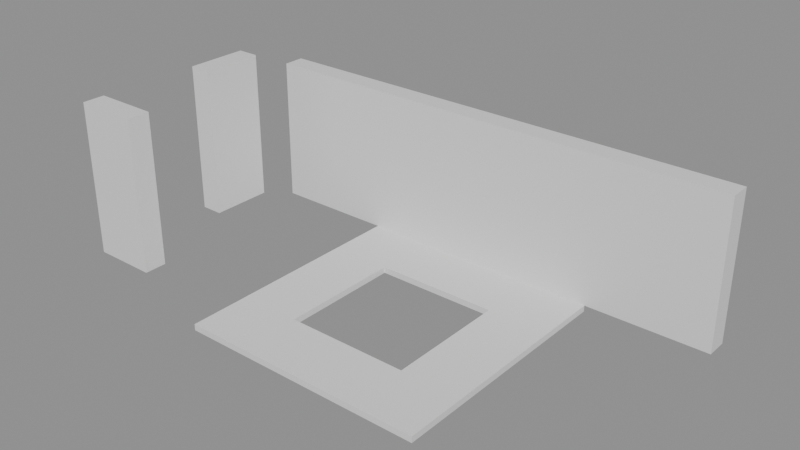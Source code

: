 # Source: building_lego.blend  (saved by Blender 5.0.119; exported with 4.5.12 LTS)
import bpy
from mathutils import Matrix  # noqa: F401  (used for matrix-valued properties, if any)

bpy.ops.wm.read_factory_settings(use_empty=True)
scene = bpy.context.scene
scene.name = 'Scene'

# ---- collections
col_01_paredes_externas = bpy.data.collections.new('01_Paredes_Externas'); scene.collection.children.link(col_01_paredes_externas)
col_03_pisos_escadas = bpy.data.collections.new('03_Pisos_Escadas'); scene.collection.children.link(col_03_pisos_escadas)

# ---- materials (node trees are filled in below, after node groups)
mat_mat_parede_externa = bpy.data.materials.new('Mat_Parede_Externa')
mat_mat_pisos = bpy.data.materials.new('Mat_Pisos')

# ---- material node trees
mat_mat_parede_externa.use_nodes = True; mat_mat_parede_externa.node_tree.nodes.clear()
_N = mat_mat_parede_externa.node_tree.nodes; _L = mat_mat_parede_externa.node_tree.links
n0 = _N.new('ShaderNodeBsdfPrincipled'); n0.name = 'BSDF - Pré-fundamentado'; n0.location = (-200, 100)
n1 = _N.new('ShaderNodeOutputMaterial'); n1.name = 'Saída de material'; n1.location = (200, 100)
_L.new(n0.outputs[0], n1.inputs[0])
n1.is_active_output = True
mat_mat_pisos.use_nodes = True; mat_mat_pisos.node_tree.nodes.clear()
_N = mat_mat_pisos.node_tree.nodes; _L = mat_mat_pisos.node_tree.links
n0 = _N.new('ShaderNodeBsdfPrincipled'); n0.name = 'BSDF - Pré-fundamentado'; n0.location = (-200, 100)
n1 = _N.new('ShaderNodeOutputMaterial'); n1.name = 'Saída de material'; n1.location = (200, 100)
_L.new(n0.outputs[0], n1.inputs[0])
n1.is_active_output = True

# ---- meshes
me_bloco_stone_arch_4304_3372_z4 = bpy.data.meshes.new('Bloco_stone_arch_4304_3372_z4')
me_bloco_stone_arch_4304_3372_z4.from_pydata([(-0.5, -0.175, -1.2), (0.5, -0.175, -1.2), (0.5, 0.175, -1.2), (-0.5, 0.175, -1.2), (-0.5, -0.175, 1.2), (0.5, -0.175, 1.2), (0.5, 0.175, 1.2), (-0.5, 0.175, 1.2)], [], [(0, 1, 2, 3), (4, 7, 6, 5), (0, 4, 5, 1), (2, 6, 7, 3), (0, 3, 7, 4), (1, 5, 6, 2)])
me_bloco_stone_arch_4304_3372_z4.materials.append(mat_mat_parede_externa)
me_bloco_stone_arch_4304_3372_z4.update()
me_bloco_stone_wall_4304_3376_z0 = bpy.data.meshes.new('Bloco_stone_wall_4304_3376_z0')
me_bloco_stone_wall_4304_3376_z0.from_pydata([(-0.5, -0.175, -1.2), (0.5, -0.175, -1.2), (0.5, 0.175, -1.2), (-0.5, 0.175, -1.2), (-0.5, -0.175, 1.2), (0.5, -0.175, 1.2), (0.5, 0.175, 1.2), (-0.5, 0.175, 1.2)], [], [(0, 1, 2, 3), (4, 7, 6, 5), (0, 4, 5, 1), (2, 6, 7, 3), (0, 3, 7, 4), (1, 5, 6, 2)])
me_bloco_stone_wall_4304_3376_z0.materials.append(mat_mat_parede_externa)
me_bloco_stone_wall_4304_3376_z0.update()
me_bloco_stone_wall_4305_3376_z0 = bpy.data.meshes.new('Bloco_stone_wall_4305_3376_z0')
me_bloco_stone_wall_4305_3376_z0.from_pydata([(-0.5, -0.175, -1.2), (0.5, -0.175, -1.2), (0.5, 0.175, -1.2), (-0.5, 0.175, -1.2), (-0.5, -0.175, 1.2), (0.5, -0.175, 1.2), (0.5, 0.175, 1.2), (-0.5, 0.175, 1.2)], [], [(0, 1, 2, 3), (4, 7, 6, 5), (0, 4, 5, 1), (2, 6, 7, 3), (0, 3, 7, 4), (1, 5, 6, 2)])
me_bloco_stone_wall_4305_3376_z0.materials.append(mat_mat_parede_externa)
me_bloco_stone_wall_4305_3376_z0.update()
me_bloco_stone_wall_4306_3376_z0 = bpy.data.meshes.new('Bloco_stone_wall_4306_3376_z0')
me_bloco_stone_wall_4306_3376_z0.from_pydata([(-0.5, -0.175, -1.2), (0.5, -0.175, -1.2), (0.5, 0.175, -1.2), (-0.5, 0.175, -1.2), (-0.5, -0.175, 1.2), (0.5, -0.175, 1.2), (0.5, 0.175, 1.2), (-0.5, 0.175, 1.2)], [], [(0, 1, 2, 3), (4, 7, 6, 5), (0, 4, 5, 1), (2, 6, 7, 3), (0, 3, 7, 4), (1, 5, 6, 2)])
me_bloco_stone_wall_4306_3376_z0.materials.append(mat_mat_parede_externa)
me_bloco_stone_wall_4306_3376_z0.update()
me_bloco_stone_wall_4307_3376_z0 = bpy.data.meshes.new('Bloco_stone_wall_4307_3376_z0')
me_bloco_stone_wall_4307_3376_z0.from_pydata([(-0.5, -0.175, -1.2), (0.5, -0.175, -1.2), (0.5, 0.175, -1.2), (-0.5, 0.175, -1.2), (-0.5, -0.175, 1.2), (0.5, -0.175, 1.2), (0.5, 0.175, 1.2), (-0.5, 0.175, 1.2)], [], [(0, 1, 2, 3), (4, 7, 6, 5), (0, 4, 5, 1), (2, 6, 7, 3), (0, 3, 7, 4), (1, 5, 6, 2)])
me_bloco_stone_wall_4307_3376_z0.materials.append(mat_mat_parede_externa)
me_bloco_stone_wall_4307_3376_z0.update()
me_bloco_stone_wall_4308_3376_z0 = bpy.data.meshes.new('Bloco_stone_wall_4308_3376_z0')
me_bloco_stone_wall_4308_3376_z0.from_pydata([(-0.5, -0.175, -1.2), (0.5, -0.175, -1.2), (0.5, 0.175, -1.2), (-0.5, 0.175, -1.2), (-0.5, -0.175, 1.2), (0.5, -0.175, 1.2), (0.5, 0.175, 1.2), (-0.5, 0.175, 1.2)], [], [(0, 1, 2, 3), (4, 7, 6, 5), (0, 4, 5, 1), (2, 6, 7, 3), (0, 3, 7, 4), (1, 5, 6, 2)])
me_bloco_stone_wall_4308_3376_z0.materials.append(mat_mat_parede_externa)
me_bloco_stone_wall_4308_3376_z0.update()
me_bloco_stone_wall_4309_3376_z0 = bpy.data.meshes.new('Bloco_stone_wall_4309_3376_z0')
me_bloco_stone_wall_4309_3376_z0.from_pydata([(-0.5, -0.175, -1.2), (0.5, -0.175, -1.2), (0.5, 0.175, -1.2), (-0.5, 0.175, -1.2), (-0.5, -0.175, 1.2), (0.5, -0.175, 1.2), (0.5, 0.175, 1.2), (-0.5, 0.175, 1.2)], [], [(0, 1, 2, 3), (4, 7, 6, 5), (0, 4, 5, 1), (2, 6, 7, 3), (0, 3, 7, 4), (1, 5, 6, 2)])
me_bloco_stone_wall_4309_3376_z0.materials.append(mat_mat_parede_externa)
me_bloco_stone_wall_4309_3376_z0.update()
me_bloco_stone_wall_4310_3376_z0 = bpy.data.meshes.new('Bloco_stone_wall_4310_3376_z0')
me_bloco_stone_wall_4310_3376_z0.from_pydata([(-0.5, -0.175, -1.2), (0.5, -0.175, -1.2), (0.5, 0.175, -1.2), (-0.5, 0.175, -1.2), (-0.5, -0.175, 1.2), (0.5, -0.175, 1.2), (0.5, 0.175, 1.2), (-0.5, 0.175, 1.2)], [], [(0, 1, 2, 3), (4, 7, 6, 5), (0, 4, 5, 1), (2, 6, 7, 3), (0, 3, 7, 4), (1, 5, 6, 2)])
me_bloco_stone_wall_4310_3376_z0.materials.append(mat_mat_parede_externa)
me_bloco_stone_wall_4310_3376_z0.update()
me_bloco_stone_wall_4311_3376_z0 = bpy.data.meshes.new('Bloco_stone_wall_4311_3376_z0')
me_bloco_stone_wall_4311_3376_z0.from_pydata([(-0.5, -0.175, -1.2), (0.5, -0.175, -1.2), (0.5, 0.175, -1.2), (-0.5, 0.175, -1.2), (-0.5, -0.175, 1.2), (0.5, -0.175, 1.2), (0.5, 0.175, 1.2), (-0.5, 0.175, 1.2)], [], [(0, 1, 2, 3), (4, 7, 6, 5), (0, 4, 5, 1), (2, 6, 7, 3), (0, 3, 7, 4), (1, 5, 6, 2)])
me_bloco_stone_wall_4311_3376_z0.materials.append(mat_mat_parede_externa)
me_bloco_stone_wall_4311_3376_z0.update()
me_bloco_stone_arch_4304_3374_z4 = bpy.data.meshes.new('Bloco_stone_arch_4304_3374_z4')
me_bloco_stone_arch_4304_3374_z4.from_pydata([(-0.175, -0.5, -1.2), (0.175, -0.5, -1.2), (0.175, 0.5, -1.2), (-0.175, 0.5, -1.2), (-0.175, -0.5, 1.2), (0.175, -0.5, 1.2), (0.175, 0.5, 1.2), (-0.175, 0.5, 1.2)], [], [(0, 1, 2, 3), (4, 7, 6, 5), (0, 4, 5, 1), (2, 6, 7, 3), (0, 3, 7, 4), (1, 5, 6, 2)])
me_bloco_stone_arch_4304_3374_z4.materials.append(mat_mat_parede_externa)
me_bloco_stone_arch_4304_3374_z4.update()
me_piso_teleporter_4306_3372_z0 = bpy.data.meshes.new('Piso_teleporter_4306_3372_z0')
me_piso_teleporter_4306_3372_z0.from_pydata([(-0.5, -0.5, -0.05), (0.5, -0.5, -0.05), (0.5, 0.5, -0.05), (-0.5, 0.5, -0.05), (-0.5, -0.5, 0.05), (0.5, -0.5, 0.05), (0.5, 0.5, 0.05), (-0.5, 0.5, 0.05)], [], [(0, 1, 2, 3), (4, 7, 6, 5), (0, 4, 5, 1), (2, 6, 7, 3), (0, 3, 7, 4), (1, 5, 6, 2)])
me_piso_teleporter_4306_3372_z0.materials.append(mat_mat_pisos)
me_piso_teleporter_4306_3372_z0.update()
me_piso_teleporter_4307_3372_z0 = bpy.data.meshes.new('Piso_teleporter_4307_3372_z0')
me_piso_teleporter_4307_3372_z0.from_pydata([(-0.5, -0.5, -0.05), (0.5, -0.5, -0.05), (0.5, 0.5, -0.05), (-0.5, 0.5, -0.05), (-0.5, -0.5, 0.05), (0.5, -0.5, 0.05), (0.5, 0.5, 0.05), (-0.5, 0.5, 0.05)], [], [(0, 1, 2, 3), (4, 7, 6, 5), (0, 4, 5, 1), (2, 6, 7, 3), (0, 3, 7, 4), (1, 5, 6, 2)])
me_piso_teleporter_4307_3372_z0.materials.append(mat_mat_pisos)
me_piso_teleporter_4307_3372_z0.update()
me_piso_teleporter_4308_3372_z0 = bpy.data.meshes.new('Piso_teleporter_4308_3372_z0')
me_piso_teleporter_4308_3372_z0.from_pydata([(-0.5, -0.5, -0.05), (0.5, -0.5, -0.05), (0.5, 0.5, -0.05), (-0.5, 0.5, -0.05), (-0.5, -0.5, 0.05), (0.5, -0.5, 0.05), (0.5, 0.5, 0.05), (-0.5, 0.5, 0.05)], [], [(0, 1, 2, 3), (4, 7, 6, 5), (0, 4, 5, 1), (2, 6, 7, 3), (0, 3, 7, 4), (1, 5, 6, 2)])
me_piso_teleporter_4308_3372_z0.materials.append(mat_mat_pisos)
me_piso_teleporter_4308_3372_z0.update()
me_piso_teleporter_4309_3372_z0 = bpy.data.meshes.new('Piso_teleporter_4309_3372_z0')
me_piso_teleporter_4309_3372_z0.from_pydata([(-0.5, -0.5, -0.05), (0.5, -0.5, -0.05), (0.5, 0.5, -0.05), (-0.5, 0.5, -0.05), (-0.5, -0.5, 0.05), (0.5, -0.5, 0.05), (0.5, 0.5, 0.05), (-0.5, 0.5, 0.05)], [], [(0, 1, 2, 3), (4, 7, 6, 5), (0, 4, 5, 1), (2, 6, 7, 3), (0, 3, 7, 4), (1, 5, 6, 2)])
me_piso_teleporter_4309_3372_z0.materials.append(mat_mat_pisos)
me_piso_teleporter_4309_3372_z0.update()
me_piso_teleporter_4306_3373_z0 = bpy.data.meshes.new('Piso_teleporter_4306_3373_z0')
me_piso_teleporter_4306_3373_z0.from_pydata([(-0.5, -0.5, -0.05), (0.5, -0.5, -0.05), (0.5, 0.5, -0.05), (-0.5, 0.5, -0.05), (-0.5, -0.5, 0.05), (0.5, -0.5, 0.05), (0.5, 0.5, 0.05), (-0.5, 0.5, 0.05)], [], [(0, 1, 2, 3), (4, 7, 6, 5), (0, 4, 5, 1), (2, 6, 7, 3), (0, 3, 7, 4), (1, 5, 6, 2)])
me_piso_teleporter_4306_3373_z0.materials.append(mat_mat_pisos)
me_piso_teleporter_4306_3373_z0.update()
me_piso_teleporter_4309_3373_z0 = bpy.data.meshes.new('Piso_teleporter_4309_3373_z0')
me_piso_teleporter_4309_3373_z0.from_pydata([(-0.5, -0.5, -0.05), (0.5, -0.5, -0.05), (0.5, 0.5, -0.05), (-0.5, 0.5, -0.05), (-0.5, -0.5, 0.05), (0.5, -0.5, 0.05), (0.5, 0.5, 0.05), (-0.5, 0.5, 0.05)], [], [(0, 1, 2, 3), (4, 7, 6, 5), (0, 4, 5, 1), (2, 6, 7, 3), (0, 3, 7, 4), (1, 5, 6, 2)])
me_piso_teleporter_4309_3373_z0.materials.append(mat_mat_pisos)
me_piso_teleporter_4309_3373_z0.update()
me_piso_teleporter_4306_3374_z0 = bpy.data.meshes.new('Piso_teleporter_4306_3374_z0')
me_piso_teleporter_4306_3374_z0.from_pydata([(-0.5, -0.5, -0.05), (0.5, -0.5, -0.05), (0.5, 0.5, -0.05), (-0.5, 0.5, -0.05), (-0.5, -0.5, 0.05), (0.5, -0.5, 0.05), (0.5, 0.5, 0.05), (-0.5, 0.5, 0.05)], [], [(0, 1, 2, 3), (4, 7, 6, 5), (0, 4, 5, 1), (2, 6, 7, 3), (0, 3, 7, 4), (1, 5, 6, 2)])
me_piso_teleporter_4306_3374_z0.materials.append(mat_mat_pisos)
me_piso_teleporter_4306_3374_z0.update()
me_piso_teleporter_4309_3374_z0 = bpy.data.meshes.new('Piso_teleporter_4309_3374_z0')
me_piso_teleporter_4309_3374_z0.from_pydata([(-0.5, -0.5, -0.05), (0.5, -0.5, -0.05), (0.5, 0.5, -0.05), (-0.5, 0.5, -0.05), (-0.5, -0.5, 0.05), (0.5, -0.5, 0.05), (0.5, 0.5, 0.05), (-0.5, 0.5, 0.05)], [], [(0, 1, 2, 3), (4, 7, 6, 5), (0, 4, 5, 1), (2, 6, 7, 3), (0, 3, 7, 4), (1, 5, 6, 2)])
me_piso_teleporter_4309_3374_z0.materials.append(mat_mat_pisos)
me_piso_teleporter_4309_3374_z0.update()
me_piso_teleporter_4306_3375_z0 = bpy.data.meshes.new('Piso_teleporter_4306_3375_z0')
me_piso_teleporter_4306_3375_z0.from_pydata([(-0.5, -0.5, -0.05), (0.5, -0.5, -0.05), (0.5, 0.5, -0.05), (-0.5, 0.5, -0.05), (-0.5, -0.5, 0.05), (0.5, -0.5, 0.05), (0.5, 0.5, 0.05), (-0.5, 0.5, 0.05)], [], [(0, 1, 2, 3), (4, 7, 6, 5), (0, 4, 5, 1), (2, 6, 7, 3), (0, 3, 7, 4), (1, 5, 6, 2)])
me_piso_teleporter_4306_3375_z0.materials.append(mat_mat_pisos)
me_piso_teleporter_4306_3375_z0.update()
me_piso_teleporter_4307_3375_z0 = bpy.data.meshes.new('Piso_teleporter_4307_3375_z0')
me_piso_teleporter_4307_3375_z0.from_pydata([(-0.5, -0.5, -0.05), (0.5, -0.5, -0.05), (0.5, 0.5, -0.05), (-0.5, 0.5, -0.05), (-0.5, -0.5, 0.05), (0.5, -0.5, 0.05), (0.5, 0.5, 0.05), (-0.5, 0.5, 0.05)], [], [(0, 1, 2, 3), (4, 7, 6, 5), (0, 4, 5, 1), (2, 6, 7, 3), (0, 3, 7, 4), (1, 5, 6, 2)])
me_piso_teleporter_4307_3375_z0.materials.append(mat_mat_pisos)
me_piso_teleporter_4307_3375_z0.update()
me_piso_teleporter_4308_3375_z0 = bpy.data.meshes.new('Piso_teleporter_4308_3375_z0')
me_piso_teleporter_4308_3375_z0.from_pydata([(-0.5, -0.5, -0.05), (0.5, -0.5, -0.05), (0.5, 0.5, -0.05), (-0.5, 0.5, -0.05), (-0.5, -0.5, 0.05), (0.5, -0.5, 0.05), (0.5, 0.5, 0.05), (-0.5, 0.5, 0.05)], [], [(0, 1, 2, 3), (4, 7, 6, 5), (0, 4, 5, 1), (2, 6, 7, 3), (0, 3, 7, 4), (1, 5, 6, 2)])
me_piso_teleporter_4308_3375_z0.materials.append(mat_mat_pisos)
me_piso_teleporter_4308_3375_z0.update()
me_piso_teleporter_4309_3375_z0 = bpy.data.meshes.new('Piso_teleporter_4309_3375_z0')
me_piso_teleporter_4309_3375_z0.from_pydata([(-0.5, -0.5, -0.05), (0.5, -0.5, -0.05), (0.5, 0.5, -0.05), (-0.5, 0.5, -0.05), (-0.5, -0.5, 0.05), (0.5, -0.5, 0.05), (0.5, 0.5, 0.05), (-0.5, 0.5, 0.05)], [], [(0, 1, 2, 3), (4, 7, 6, 5), (0, 4, 5, 1), (2, 6, 7, 3), (0, 3, 7, 4), (1, 5, 6, 2)])
me_piso_teleporter_4309_3375_z0.materials.append(mat_mat_pisos)
me_piso_teleporter_4309_3375_z0.update()

# ---- objects
ob_parede_externa_norte_y3372_x4304_4304 = bpy.data.objects.new('Parede_Externa_Norte_Y3372_X4304_4304', None)
ob_bloco_stone_arch_4304_3372_z4 = bpy.data.objects.new('Bloco_stone_arch_4304_3372_z4', me_bloco_stone_arch_4304_3372_z4)
ob_parede_externa_sul_y3376_x4304_4311 = bpy.data.objects.new('Parede_Externa_Sul_Y3376_X4304_4311', None)
ob_bloco_stone_wall_4304_3376_z0 = bpy.data.objects.new('Bloco_stone_wall_4304_3376_z0', me_bloco_stone_wall_4304_3376_z0)
ob_bloco_stone_wall_4305_3376_z0 = bpy.data.objects.new('Bloco_stone_wall_4305_3376_z0', me_bloco_stone_wall_4305_3376_z0)
ob_bloco_stone_wall_4306_3376_z0 = bpy.data.objects.new('Bloco_stone_wall_4306_3376_z0', me_bloco_stone_wall_4306_3376_z0)
ob_bloco_stone_wall_4307_3376_z0 = bpy.data.objects.new('Bloco_stone_wall_4307_3376_z0', me_bloco_stone_wall_4307_3376_z0)
ob_bloco_stone_wall_4308_3376_z0 = bpy.data.objects.new('Bloco_stone_wall_4308_3376_z0', me_bloco_stone_wall_4308_3376_z0)
ob_bloco_stone_wall_4309_3376_z0 = bpy.data.objects.new('Bloco_stone_wall_4309_3376_z0', me_bloco_stone_wall_4309_3376_z0)
ob_bloco_stone_wall_4310_3376_z0 = bpy.data.objects.new('Bloco_stone_wall_4310_3376_z0', me_bloco_stone_wall_4310_3376_z0)
ob_bloco_stone_wall_4311_3376_z0 = bpy.data.objects.new('Bloco_stone_wall_4311_3376_z0', me_bloco_stone_wall_4311_3376_z0)
ob_parede_externa_oeste_x4304_y3374_3374 = bpy.data.objects.new('Parede_Externa_Oeste_X4304_Y3374_3374', None)
ob_bloco_stone_arch_4304_3374_z4 = bpy.data.objects.new('Bloco_stone_arch_4304_3374_z4', me_bloco_stone_arch_4304_3374_z4)
ob_pisos_lajes = bpy.data.objects.new('Pisos_Lajes', None)
ob_piso_teleporter_4306_3372_z0 = bpy.data.objects.new('Piso_teleporter_4306_3372_z0', me_piso_teleporter_4306_3372_z0)
ob_piso_teleporter_4307_3372_z0 = bpy.data.objects.new('Piso_teleporter_4307_3372_z0', me_piso_teleporter_4307_3372_z0)
ob_piso_teleporter_4308_3372_z0 = bpy.data.objects.new('Piso_teleporter_4308_3372_z0', me_piso_teleporter_4308_3372_z0)
ob_piso_teleporter_4309_3372_z0 = bpy.data.objects.new('Piso_teleporter_4309_3372_z0', me_piso_teleporter_4309_3372_z0)
ob_piso_teleporter_4306_3373_z0 = bpy.data.objects.new('Piso_teleporter_4306_3373_z0', me_piso_teleporter_4306_3373_z0)
ob_piso_teleporter_4309_3373_z0 = bpy.data.objects.new('Piso_teleporter_4309_3373_z0', me_piso_teleporter_4309_3373_z0)
ob_piso_teleporter_4306_3374_z0 = bpy.data.objects.new('Piso_teleporter_4306_3374_z0', me_piso_teleporter_4306_3374_z0)
ob_piso_teleporter_4309_3374_z0 = bpy.data.objects.new('Piso_teleporter_4309_3374_z0', me_piso_teleporter_4309_3374_z0)
ob_piso_teleporter_4306_3375_z0 = bpy.data.objects.new('Piso_teleporter_4306_3375_z0', me_piso_teleporter_4306_3375_z0)
ob_piso_teleporter_4307_3375_z0 = bpy.data.objects.new('Piso_teleporter_4307_3375_z0', me_piso_teleporter_4307_3375_z0)
ob_piso_teleporter_4308_3375_z0 = bpy.data.objects.new('Piso_teleporter_4308_3375_z0', me_piso_teleporter_4308_3375_z0)
ob_piso_teleporter_4309_3375_z0 = bpy.data.objects.new('Piso_teleporter_4309_3375_z0', me_piso_teleporter_4309_3375_z0)

# ---- transforms, parenting, visibility, modifiers, constraints
ob_parede_externa_norte_y3372_x4304_4304.location = (-3.5, -2.0, 0.48)
ob_parede_externa_norte_y3372_x4304_4304.empty_display_type = 'CUBE'
ob_bloco_stone_arch_4304_3372_z4.parent = ob_parede_externa_norte_y3372_x4304_4304
ob_bloco_stone_arch_4304_3372_z4.matrix_parent_inverse = Matrix(((1.0, -0.0, 0.0, 3.5), (-0.0, 1.0, -0.0, 2.0), (0.0, -0.0, 1.0, -0.48), (-0.0, 0.0, -0.0, 1.0)))
ob_bloco_stone_arch_4304_3372_z4.location = (-3.5, -2.325, 1.68)
ob_parede_externa_sul_y3376_x4304_4311.location = (0.0, 2.0, 0.0)
ob_parede_externa_sul_y3376_x4304_4311.empty_display_type = 'CUBE'
ob_bloco_stone_wall_4304_3376_z0.parent = ob_parede_externa_sul_y3376_x4304_4311
ob_bloco_stone_wall_4304_3376_z0.matrix_parent_inverse = Matrix(((1.0, -0.0, 0.0, -0.0), (-0.0, 1.0, -0.0, -2.0), (0.0, -0.0, 1.0, -0.0), (-0.0, 0.0, -0.0, 1.0)))
ob_bloco_stone_wall_4304_3376_z0.location = (-3.5, 1.675, 1.2)
ob_bloco_stone_wall_4305_3376_z0.parent = ob_parede_externa_sul_y3376_x4304_4311
ob_bloco_stone_wall_4305_3376_z0.matrix_parent_inverse = Matrix(((1.0, -0.0, 0.0, -0.0), (-0.0, 1.0, -0.0, -2.0), (0.0, -0.0, 1.0, -0.0), (-0.0, 0.0, -0.0, 1.0)))
ob_bloco_stone_wall_4305_3376_z0.location = (-2.5, 1.675, 1.2)
ob_bloco_stone_wall_4306_3376_z0.parent = ob_parede_externa_sul_y3376_x4304_4311
ob_bloco_stone_wall_4306_3376_z0.matrix_parent_inverse = Matrix(((1.0, -0.0, 0.0, -0.0), (-0.0, 1.0, -0.0, -2.0), (0.0, -0.0, 1.0, -0.0), (-0.0, 0.0, -0.0, 1.0)))
ob_bloco_stone_wall_4306_3376_z0.location = (-1.5, 1.675, 1.2)
ob_bloco_stone_wall_4307_3376_z0.parent = ob_parede_externa_sul_y3376_x4304_4311
ob_bloco_stone_wall_4307_3376_z0.matrix_parent_inverse = Matrix(((1.0, -0.0, 0.0, -0.0), (-0.0, 1.0, -0.0, -2.0), (0.0, -0.0, 1.0, -0.0), (-0.0, 0.0, -0.0, 1.0)))
ob_bloco_stone_wall_4307_3376_z0.location = (-0.5, 1.675, 1.2)
ob_bloco_stone_wall_4308_3376_z0.parent = ob_parede_externa_sul_y3376_x4304_4311
ob_bloco_stone_wall_4308_3376_z0.matrix_parent_inverse = Matrix(((1.0, -0.0, 0.0, -0.0), (-0.0, 1.0, -0.0, -2.0), (0.0, -0.0, 1.0, -0.0), (-0.0, 0.0, -0.0, 1.0)))
ob_bloco_stone_wall_4308_3376_z0.location = (0.5, 1.675, 1.2)
ob_bloco_stone_wall_4309_3376_z0.parent = ob_parede_externa_sul_y3376_x4304_4311
ob_bloco_stone_wall_4309_3376_z0.matrix_parent_inverse = Matrix(((1.0, -0.0, 0.0, -0.0), (-0.0, 1.0, -0.0, -2.0), (0.0, -0.0, 1.0, -0.0), (-0.0, 0.0, -0.0, 1.0)))
ob_bloco_stone_wall_4309_3376_z0.location = (1.5, 1.675, 1.2)
ob_bloco_stone_wall_4310_3376_z0.parent = ob_parede_externa_sul_y3376_x4304_4311
ob_bloco_stone_wall_4310_3376_z0.matrix_parent_inverse = Matrix(((1.0, -0.0, 0.0, -0.0), (-0.0, 1.0, -0.0, -2.0), (0.0, -0.0, 1.0, -0.0), (-0.0, 0.0, -0.0, 1.0)))
ob_bloco_stone_wall_4310_3376_z0.location = (2.5, 1.675, 1.2)
ob_bloco_stone_wall_4311_3376_z0.parent = ob_parede_externa_sul_y3376_x4304_4311
ob_bloco_stone_wall_4311_3376_z0.matrix_parent_inverse = Matrix(((1.0, -0.0, 0.0, -0.0), (-0.0, 1.0, -0.0, -2.0), (0.0, -0.0, 1.0, -0.0), (-0.0, 0.0, -0.0, 1.0)))
ob_bloco_stone_wall_4311_3376_z0.location = (3.5, 1.675, 1.2)
ob_parede_externa_oeste_x4304_y3374_3374.location = (-3.5, 0.0, 0.48)
ob_parede_externa_oeste_x4304_y3374_3374.empty_display_type = 'CUBE'
ob_bloco_stone_arch_4304_3374_z4.parent = ob_parede_externa_oeste_x4304_y3374_3374
ob_bloco_stone_arch_4304_3374_z4.matrix_parent_inverse = Matrix(((1.0, -0.0, 0.0, 3.5), (-0.0, 1.0, -0.0, 0.0), (0.0, -0.0, 1.0, -0.48), (-0.0, 0.0, -0.0, 1.0)))
ob_bloco_stone_arch_4304_3374_z4.location = (-3.825, 0.0, 1.68)
ob_pisos_lajes.location = (0.0, 0.0, 0.0)
ob_pisos_lajes.empty_display_type = 'CUBE'
ob_piso_teleporter_4306_3372_z0.parent = ob_pisos_lajes
ob_piso_teleporter_4306_3372_z0.location = (-1.5, -2.0, -0.05)
ob_piso_teleporter_4307_3372_z0.parent = ob_pisos_lajes
ob_piso_teleporter_4307_3372_z0.location = (-0.5, -2.0, -0.05)
ob_piso_teleporter_4308_3372_z0.parent = ob_pisos_lajes
ob_piso_teleporter_4308_3372_z0.location = (0.5, -2.0, -0.05)
ob_piso_teleporter_4309_3372_z0.parent = ob_pisos_lajes
ob_piso_teleporter_4309_3372_z0.location = (1.5, -2.0, -0.05)
ob_piso_teleporter_4306_3373_z0.parent = ob_pisos_lajes
ob_piso_teleporter_4306_3373_z0.location = (-1.5, -1.0, -0.05)
ob_piso_teleporter_4309_3373_z0.parent = ob_pisos_lajes
ob_piso_teleporter_4309_3373_z0.location = (1.5, -1.0, -0.05)
ob_piso_teleporter_4306_3374_z0.parent = ob_pisos_lajes
ob_piso_teleporter_4306_3374_z0.location = (-1.5, 0.0, -0.05)
ob_piso_teleporter_4309_3374_z0.parent = ob_pisos_lajes
ob_piso_teleporter_4309_3374_z0.location = (1.5, 0.0, -0.05)
ob_piso_teleporter_4306_3375_z0.parent = ob_pisos_lajes
ob_piso_teleporter_4306_3375_z0.location = (-1.5, 1.0, -0.05)
ob_piso_teleporter_4307_3375_z0.parent = ob_pisos_lajes
ob_piso_teleporter_4307_3375_z0.location = (-0.5, 1.0, -0.05)
ob_piso_teleporter_4308_3375_z0.parent = ob_pisos_lajes
ob_piso_teleporter_4308_3375_z0.location = (0.5, 1.0, -0.05)
ob_piso_teleporter_4309_3375_z0.parent = ob_pisos_lajes
ob_piso_teleporter_4309_3375_z0.location = (1.5, 1.0, -0.05)

# ---- collection membership
col_01_paredes_externas.objects.link(ob_parede_externa_norte_y3372_x4304_4304)
col_01_paredes_externas.objects.link(ob_bloco_stone_arch_4304_3372_z4)
col_01_paredes_externas.objects.link(ob_parede_externa_sul_y3376_x4304_4311)
col_01_paredes_externas.objects.link(ob_bloco_stone_wall_4304_3376_z0)
col_01_paredes_externas.objects.link(ob_bloco_stone_wall_4305_3376_z0)
col_01_paredes_externas.objects.link(ob_bloco_stone_wall_4306_3376_z0)
col_01_paredes_externas.objects.link(ob_bloco_stone_wall_4307_3376_z0)
col_01_paredes_externas.objects.link(ob_bloco_stone_wall_4308_3376_z0)
col_01_paredes_externas.objects.link(ob_bloco_stone_wall_4309_3376_z0)
col_01_paredes_externas.objects.link(ob_bloco_stone_wall_4310_3376_z0)
col_01_paredes_externas.objects.link(ob_bloco_stone_wall_4311_3376_z0)
col_01_paredes_externas.objects.link(ob_parede_externa_oeste_x4304_y3374_3374)
col_01_paredes_externas.objects.link(ob_bloco_stone_arch_4304_3374_z4)
col_03_pisos_escadas.objects.link(ob_pisos_lajes)
col_03_pisos_escadas.objects.link(ob_piso_teleporter_4306_3372_z0)
col_03_pisos_escadas.objects.link(ob_piso_teleporter_4307_3372_z0)
col_03_pisos_escadas.objects.link(ob_piso_teleporter_4308_3372_z0)
col_03_pisos_escadas.objects.link(ob_piso_teleporter_4309_3372_z0)
col_03_pisos_escadas.objects.link(ob_piso_teleporter_4306_3373_z0)
col_03_pisos_escadas.objects.link(ob_piso_teleporter_4309_3373_z0)
col_03_pisos_escadas.objects.link(ob_piso_teleporter_4306_3374_z0)
col_03_pisos_escadas.objects.link(ob_piso_teleporter_4309_3374_z0)
col_03_pisos_escadas.objects.link(ob_piso_teleporter_4306_3375_z0)
col_03_pisos_escadas.objects.link(ob_piso_teleporter_4307_3375_z0)
col_03_pisos_escadas.objects.link(ob_piso_teleporter_4308_3375_z0)
col_03_pisos_escadas.objects.link(ob_piso_teleporter_4309_3375_z0)

# ---- scene / render settings (as saved in the file)
scene.frame_start = 1; scene.frame_end = 250; scene.frame_set(1)
scene.render.engine = 'BLENDER_EEVEE_NEXT'
scene.render.bake_bias = 0.0
scene.render.bake_samples = 0
scene.cycles.sampling_pattern = 'TABULATED_SOBOL'
scene.eevee.use_volume_custom_range = False
bpy.context.view_layer.update()

# ---- added for rendering (the .blend has no active camera and no usable light): camera, sun + grey world if the file has none
cam_auto = bpy.data.cameras.new('AutoCamera')
cam_auto.lens = 50.0
cam_auto.sensor_width = 36.0
cam_auto.clip_end = 1000.0
ob_auto_camera = bpy.data.objects.new('AutoCamera', cam_auto)
scene.collection.objects.link(ob_auto_camera)
ob_auto_camera.location = (8.86493, -10.9629, 8.48195)
ob_auto_camera.rotation_euler = (1.09748, -7.21219e-08, 0.694738)
scene.camera = ob_auto_camera
light_auto_sun = bpy.data.lights.new('AutoSun', 'SUN')
light_auto_sun.energy = 3.0
light_auto_sun.angle = 0.0523599
ob_auto_sun = bpy.data.objects.new('AutoSun', light_auto_sun)
scene.collection.objects.link(ob_auto_sun)
ob_auto_sun.rotation_euler = (0.872665, 0.174533, 0.523599)
if scene.world is None:
    world_auto = bpy.data.worlds.new('AutoWorld')
    world_auto.color = (0.3, 0.3, 0.3)
    scene.world = world_auto
bpy.context.view_layer.update()
